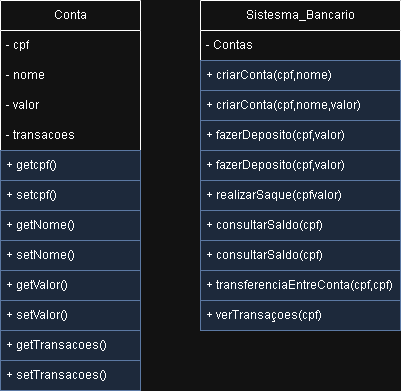

The diagram above was exported from draw.io. Its source (the exported page's mxGraphModel, read from the mxfile embedded in the PNG):
<mxGraphModel dx="716" dy="397" grid="1" gridSize="10" guides="1" tooltips="1" connect="1" arrows="1" fold="1" page="1" pageScale="1" pageWidth="827" pageHeight="1169" background="#ffffff" math="0" shadow="0">
  <root>
    <mxCell id="0" />
    <mxCell id="1" parent="0" />
    <mxCell id="oqDzFSdu9o-bLGop3HZP-1" value="Conta" style="swimlane;fontStyle=0;childLayout=stackLayout;horizontal=1;startSize=30;horizontalStack=0;resizeParent=1;resizeParentMax=0;resizeLast=0;collapsible=1;marginBottom=0;whiteSpace=wrap;html=1;" vertex="1" parent="1">
      <mxGeometry x="40" y="40" width="140" height="390" as="geometry" />
    </mxCell>
    <mxCell id="oqDzFSdu9o-bLGop3HZP-2" value="- cpf" style="text;strokeColor=none;fillColor=none;align=left;verticalAlign=middle;spacingLeft=4;spacingRight=4;overflow=hidden;points=[[0,0.5],[1,0.5]];portConstraint=eastwest;rotatable=0;whiteSpace=wrap;html=1;" vertex="1" parent="oqDzFSdu9o-bLGop3HZP-1">
      <mxGeometry y="30" width="140" height="30" as="geometry" />
    </mxCell>
    <mxCell id="oqDzFSdu9o-bLGop3HZP-3" value="- nome" style="text;strokeColor=none;fillColor=none;align=left;verticalAlign=middle;spacingLeft=4;spacingRight=4;overflow=hidden;points=[[0,0.5],[1,0.5]];portConstraint=eastwest;rotatable=0;whiteSpace=wrap;html=1;" vertex="1" parent="oqDzFSdu9o-bLGop3HZP-1">
      <mxGeometry y="60" width="140" height="30" as="geometry" />
    </mxCell>
    <mxCell id="oqDzFSdu9o-bLGop3HZP-4" value="- valor" style="text;strokeColor=none;fillColor=none;align=left;verticalAlign=middle;spacingLeft=4;spacingRight=4;overflow=hidden;points=[[0,0.5],[1,0.5]];portConstraint=eastwest;rotatable=0;whiteSpace=wrap;html=1;" vertex="1" parent="oqDzFSdu9o-bLGop3HZP-1">
      <mxGeometry y="90" width="140" height="30" as="geometry" />
    </mxCell>
    <mxCell id="oqDzFSdu9o-bLGop3HZP-29" value="- transacoes" style="text;strokeColor=none;fillColor=none;align=left;verticalAlign=middle;spacingLeft=4;spacingRight=4;overflow=hidden;points=[[0,0.5],[1,0.5]];portConstraint=eastwest;rotatable=0;whiteSpace=wrap;html=1;" vertex="1" parent="oqDzFSdu9o-bLGop3HZP-1">
      <mxGeometry y="120" width="140" height="30" as="geometry" />
    </mxCell>
    <mxCell id="oqDzFSdu9o-bLGop3HZP-5" value="+ getcpf()" style="text;strokeColor=#6c8ebf;fillColor=#dae8fc;align=left;verticalAlign=middle;spacingLeft=4;spacingRight=4;overflow=hidden;points=[[0,0.5],[1,0.5]];portConstraint=eastwest;rotatable=0;whiteSpace=wrap;html=1;" vertex="1" parent="oqDzFSdu9o-bLGop3HZP-1">
      <mxGeometry y="150" width="140" height="30" as="geometry" />
    </mxCell>
    <mxCell id="oqDzFSdu9o-bLGop3HZP-32" value="+ setcpf()" style="text;strokeColor=#6c8ebf;fillColor=#dae8fc;align=left;verticalAlign=middle;spacingLeft=4;spacingRight=4;overflow=hidden;points=[[0,0.5],[1,0.5]];portConstraint=eastwest;rotatable=0;whiteSpace=wrap;html=1;" vertex="1" parent="oqDzFSdu9o-bLGop3HZP-1">
      <mxGeometry y="180" width="140" height="30" as="geometry" />
    </mxCell>
    <mxCell id="oqDzFSdu9o-bLGop3HZP-6" value="+ getNome()" style="text;strokeColor=#6c8ebf;fillColor=#dae8fc;align=left;verticalAlign=middle;spacingLeft=4;spacingRight=4;overflow=hidden;points=[[0,0.5],[1,0.5]];portConstraint=eastwest;rotatable=0;whiteSpace=wrap;html=1;" vertex="1" parent="oqDzFSdu9o-bLGop3HZP-1">
      <mxGeometry y="210" width="140" height="30" as="geometry" />
    </mxCell>
    <mxCell id="oqDzFSdu9o-bLGop3HZP-7" value="+ setNome()" style="text;strokeColor=#6c8ebf;fillColor=#dae8fc;align=left;verticalAlign=middle;spacingLeft=4;spacingRight=4;overflow=hidden;points=[[0,0.5],[1,0.5]];portConstraint=eastwest;rotatable=0;whiteSpace=wrap;html=1;" vertex="1" parent="oqDzFSdu9o-bLGop3HZP-1">
      <mxGeometry y="240" width="140" height="30" as="geometry" />
    </mxCell>
    <mxCell id="oqDzFSdu9o-bLGop3HZP-8" value="+ getValor()" style="text;strokeColor=#6c8ebf;fillColor=#dae8fc;align=left;verticalAlign=middle;spacingLeft=4;spacingRight=4;overflow=hidden;points=[[0,0.5],[1,0.5]];portConstraint=eastwest;rotatable=0;whiteSpace=wrap;html=1;" vertex="1" parent="oqDzFSdu9o-bLGop3HZP-1">
      <mxGeometry y="270" width="140" height="30" as="geometry" />
    </mxCell>
    <mxCell id="oqDzFSdu9o-bLGop3HZP-10" value="+ setValor()" style="text;strokeColor=#6c8ebf;fillColor=#dae8fc;align=left;verticalAlign=middle;spacingLeft=4;spacingRight=4;overflow=hidden;points=[[0,0.5],[1,0.5]];portConstraint=eastwest;rotatable=0;whiteSpace=wrap;html=1;" vertex="1" parent="oqDzFSdu9o-bLGop3HZP-1">
      <mxGeometry y="300" width="140" height="30" as="geometry" />
    </mxCell>
    <mxCell id="oqDzFSdu9o-bLGop3HZP-31" value="+ getTransacoes()" style="text;strokeColor=#6c8ebf;fillColor=#dae8fc;align=left;verticalAlign=middle;spacingLeft=4;spacingRight=4;overflow=hidden;points=[[0,0.5],[1,0.5]];portConstraint=eastwest;rotatable=0;whiteSpace=wrap;html=1;" vertex="1" parent="oqDzFSdu9o-bLGop3HZP-1">
      <mxGeometry y="330" width="140" height="30" as="geometry" />
    </mxCell>
    <mxCell id="oqDzFSdu9o-bLGop3HZP-30" value="+ setTransacoes()" style="text;strokeColor=#6c8ebf;fillColor=#dae8fc;align=left;verticalAlign=middle;spacingLeft=4;spacingRight=4;overflow=hidden;points=[[0,0.5],[1,0.5]];portConstraint=eastwest;rotatable=0;whiteSpace=wrap;html=1;" vertex="1" parent="oqDzFSdu9o-bLGop3HZP-1">
      <mxGeometry y="360" width="140" height="30" as="geometry" />
    </mxCell>
    <mxCell id="oqDzFSdu9o-bLGop3HZP-11" value="Sistesma_Bancario" style="swimlane;fontStyle=0;childLayout=stackLayout;horizontal=1;startSize=30;horizontalStack=0;resizeParent=1;resizeParentMax=0;resizeLast=0;collapsible=1;marginBottom=0;whiteSpace=wrap;html=1;" vertex="1" parent="1">
      <mxGeometry x="240" y="40" width="200" height="330" as="geometry" />
    </mxCell>
    <mxCell id="oqDzFSdu9o-bLGop3HZP-12" value="- Contas" style="text;strokeColor=none;fillColor=none;align=left;verticalAlign=middle;spacingLeft=4;spacingRight=4;overflow=hidden;points=[[0,0.5],[1,0.5]];portConstraint=eastwest;rotatable=0;whiteSpace=wrap;html=1;" vertex="1" parent="oqDzFSdu9o-bLGop3HZP-11">
      <mxGeometry y="30" width="200" height="30" as="geometry" />
    </mxCell>
    <mxCell id="oqDzFSdu9o-bLGop3HZP-21" value="+ criarConta(cpf,nome)" style="text;strokeColor=#6c8ebf;fillColor=#dae8fc;align=left;verticalAlign=middle;spacingLeft=4;spacingRight=4;overflow=hidden;points=[[0,0.5],[1,0.5]];portConstraint=eastwest;rotatable=0;whiteSpace=wrap;html=1;" vertex="1" parent="oqDzFSdu9o-bLGop3HZP-11">
      <mxGeometry y="60" width="200" height="30" as="geometry" />
    </mxCell>
    <mxCell id="oqDzFSdu9o-bLGop3HZP-20" value="+ criarConta(cpf,nome,valor)" style="text;strokeColor=#6c8ebf;fillColor=#dae8fc;align=left;verticalAlign=middle;spacingLeft=4;spacingRight=4;overflow=hidden;points=[[0,0.5],[1,0.5]];portConstraint=eastwest;rotatable=0;whiteSpace=wrap;html=1;" vertex="1" parent="oqDzFSdu9o-bLGop3HZP-11">
      <mxGeometry y="90" width="200" height="30" as="geometry" />
    </mxCell>
    <mxCell id="oqDzFSdu9o-bLGop3HZP-22" value="+ fazerDeposito(cpf,valor)" style="text;strokeColor=#6c8ebf;fillColor=#dae8fc;align=left;verticalAlign=middle;spacingLeft=4;spacingRight=4;overflow=hidden;points=[[0,0.5],[1,0.5]];portConstraint=eastwest;rotatable=0;whiteSpace=wrap;html=1;" vertex="1" parent="oqDzFSdu9o-bLGop3HZP-11">
      <mxGeometry y="120" width="200" height="30" as="geometry" />
    </mxCell>
    <mxCell id="oqDzFSdu9o-bLGop3HZP-23" value="+ fazerDeposito(cpf,valor)" style="text;strokeColor=#6c8ebf;fillColor=#dae8fc;align=left;verticalAlign=middle;spacingLeft=4;spacingRight=4;overflow=hidden;points=[[0,0.5],[1,0.5]];portConstraint=eastwest;rotatable=0;whiteSpace=wrap;html=1;" vertex="1" parent="oqDzFSdu9o-bLGop3HZP-11">
      <mxGeometry y="150" width="200" height="30" as="geometry" />
    </mxCell>
    <mxCell id="oqDzFSdu9o-bLGop3HZP-24" value="+ realizarSaque(cpfvalor)" style="text;strokeColor=#6c8ebf;fillColor=#dae8fc;align=left;verticalAlign=middle;spacingLeft=4;spacingRight=4;overflow=hidden;points=[[0,0.5],[1,0.5]];portConstraint=eastwest;rotatable=0;whiteSpace=wrap;html=1;" vertex="1" parent="oqDzFSdu9o-bLGop3HZP-11">
      <mxGeometry y="180" width="200" height="30" as="geometry" />
    </mxCell>
    <mxCell id="oqDzFSdu9o-bLGop3HZP-25" value="+ consultarSaldo(cpf)" style="text;strokeColor=#6c8ebf;fillColor=#dae8fc;align=left;verticalAlign=middle;spacingLeft=4;spacingRight=4;overflow=hidden;points=[[0,0.5],[1,0.5]];portConstraint=eastwest;rotatable=0;whiteSpace=wrap;html=1;" vertex="1" parent="oqDzFSdu9o-bLGop3HZP-11">
      <mxGeometry y="210" width="200" height="30" as="geometry" />
    </mxCell>
    <mxCell id="oqDzFSdu9o-bLGop3HZP-26" value="+ consultarSaldo(cpf)" style="text;strokeColor=#6c8ebf;fillColor=#dae8fc;align=left;verticalAlign=middle;spacingLeft=4;spacingRight=4;overflow=hidden;points=[[0,0.5],[1,0.5]];portConstraint=eastwest;rotatable=0;whiteSpace=wrap;html=1;" vertex="1" parent="oqDzFSdu9o-bLGop3HZP-11">
      <mxGeometry y="240" width="200" height="30" as="geometry" />
    </mxCell>
    <mxCell id="oqDzFSdu9o-bLGop3HZP-27" value="+ transferenciaEntreConta(cpf,cpf)" style="text;strokeColor=#6c8ebf;fillColor=#dae8fc;align=left;verticalAlign=middle;spacingLeft=4;spacingRight=4;overflow=hidden;points=[[0,0.5],[1,0.5]];portConstraint=eastwest;rotatable=0;whiteSpace=wrap;html=1;" vertex="1" parent="oqDzFSdu9o-bLGop3HZP-11">
      <mxGeometry y="270" width="200" height="30" as="geometry" />
    </mxCell>
    <mxCell id="oqDzFSdu9o-bLGop3HZP-28" value="+ verTransaçoes(cpf)" style="text;strokeColor=#6c8ebf;fillColor=#dae8fc;align=left;verticalAlign=middle;spacingLeft=4;spacingRight=4;overflow=hidden;points=[[0,0.5],[1,0.5]];portConstraint=eastwest;rotatable=0;whiteSpace=wrap;html=1;" vertex="1" parent="oqDzFSdu9o-bLGop3HZP-11">
      <mxGeometry y="300" width="200" height="30" as="geometry" />
    </mxCell>
  </root>
</mxGraphModel>